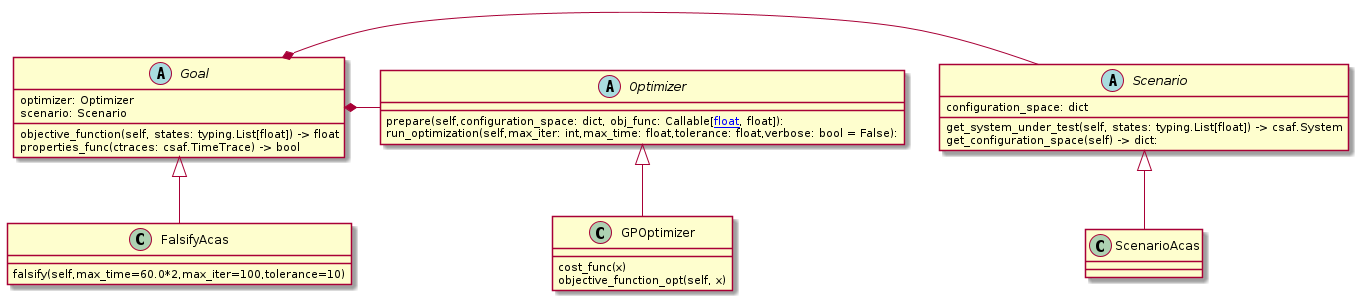

The diagram above was rendered by PlantUML. Its source (embedded in the PNG):
@startuml
abstract Scenario {
    configuration_space: dict
    get_system_under_test(self, states: typing.List[float]) -> csaf.System
    get_configuration_space(self) -> dict:
}

abstract Goal {
    optimizer: Optimizer
    scenario: Scenario
    objective_function(self, states: typing.List[float]) -> float
    properties_func(ctraces: csaf.TimeTrace) -> bool
}
abstract Optimizer {
    prepare(self,configuration_space: dict, obj_func: Callable[[[float]], float]):
    run_optimization(self,max_iter: int,max_time: float,tolerance: float,verbose: bool = False):
}

Scenario <|-- ScenarioAcas
Optimizer <|-- GPOptimizer
Goal <|-- FalsifyAcas
Goal *- Scenario
Goal *- Optimizer


class FalsifyAcas {
    falsify(self,max_time=60.0*2,max_iter=100,tolerance=10)
}

class GPOptimizer {
    cost_func(x)
    objective_function_opt(self, x)
}

@enduml